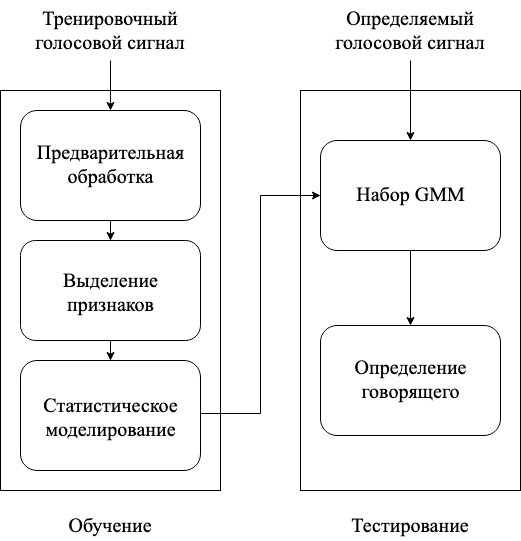

The diagram above was exported from draw.io. Its source (the exported page's mxGraphModel, read from the mxfile embedded in the PNG):
<mxGraphModel dx="2178" dy="804" grid="1" gridSize="10" guides="1" tooltips="1" connect="1" arrows="1" fold="1" page="1" pageScale="1" pageWidth="827" pageHeight="1169" math="1" shadow="0">
  <root>
    <mxCell id="0" />
    <mxCell id="1" parent="0" />
    <mxCell id="mj4pXFJbWyeXf6o6q9A8-1" value="" style="rounded=0;whiteSpace=wrap;html=1;" vertex="1" parent="1">
      <mxGeometry x="-700" y="120" width="220" height="400" as="geometry" />
    </mxCell>
    <mxCell id="mj4pXFJbWyeXf6o6q9A8-10" value="" style="edgeStyle=orthogonalEdgeStyle;rounded=0;orthogonalLoop=1;jettySize=auto;html=1;fontFamily=Times New Roman;fontSize=30;" edge="1" parent="1" source="mj4pXFJbWyeXf6o6q9A8-2" target="mj4pXFJbWyeXf6o6q9A8-3">
      <mxGeometry relative="1" as="geometry" />
    </mxCell>
    <mxCell id="mj4pXFJbWyeXf6o6q9A8-2" value="" style="rounded=1;whiteSpace=wrap;html=1;" vertex="1" parent="1">
      <mxGeometry x="-680" y="140" width="180" height="110" as="geometry" />
    </mxCell>
    <mxCell id="mj4pXFJbWyeXf6o6q9A8-11" value="" style="edgeStyle=orthogonalEdgeStyle;rounded=0;orthogonalLoop=1;jettySize=auto;html=1;fontFamily=Times New Roman;fontSize=30;" edge="1" parent="1" source="mj4pXFJbWyeXf6o6q9A8-3" target="mj4pXFJbWyeXf6o6q9A8-4">
      <mxGeometry relative="1" as="geometry" />
    </mxCell>
    <mxCell id="mj4pXFJbWyeXf6o6q9A8-3" value="" style="rounded=1;whiteSpace=wrap;html=1;" vertex="1" parent="1">
      <mxGeometry x="-680" y="270" width="180" height="100" as="geometry" />
    </mxCell>
    <mxCell id="mj4pXFJbWyeXf6o6q9A8-4" value="" style="rounded=1;whiteSpace=wrap;html=1;" vertex="1" parent="1">
      <mxGeometry x="-680" y="390" width="180" height="110" as="geometry" />
    </mxCell>
    <mxCell id="mj4pXFJbWyeXf6o6q9A8-9" value="" style="edgeStyle=orthogonalEdgeStyle;rounded=0;orthogonalLoop=1;jettySize=auto;html=1;fontFamily=Times New Roman;fontSize=30;" edge="1" parent="1" source="mj4pXFJbWyeXf6o6q9A8-7" target="mj4pXFJbWyeXf6o6q9A8-2">
      <mxGeometry relative="1" as="geometry" />
    </mxCell>
    <mxCell id="mj4pXFJbWyeXf6o6q9A8-7" value="&lt;font style=&quot;font-size: 20px&quot; face=&quot;Times New Roman&quot;&gt;Тренировочный голосовой сигнал&lt;br&gt;&lt;/font&gt;" style="text;html=1;strokeColor=none;fillColor=none;align=center;verticalAlign=middle;whiteSpace=wrap;rounded=0;" vertex="1" parent="1">
      <mxGeometry x="-685" y="30" width="190" height="60" as="geometry" />
    </mxCell>
    <mxCell id="mj4pXFJbWyeXf6o6q9A8-12" value="" style="rounded=0;whiteSpace=wrap;html=1;" vertex="1" parent="1">
      <mxGeometry x="-400" y="120" width="220" height="400" as="geometry" />
    </mxCell>
    <mxCell id="mj4pXFJbWyeXf6o6q9A8-23" value="" style="edgeStyle=orthogonalEdgeStyle;rounded=0;orthogonalLoop=1;jettySize=auto;html=1;fontFamily=Times New Roman;fontSize=20;" edge="1" parent="1" source="mj4pXFJbWyeXf6o6q9A8-13" target="mj4pXFJbWyeXf6o6q9A8-15">
      <mxGeometry relative="1" as="geometry" />
    </mxCell>
    <mxCell id="mj4pXFJbWyeXf6o6q9A8-13" value="" style="rounded=1;whiteSpace=wrap;html=1;" vertex="1" parent="1">
      <mxGeometry x="-380" y="170" width="180" height="110" as="geometry" />
    </mxCell>
    <mxCell id="mj4pXFJbWyeXf6o6q9A8-15" value="" style="rounded=1;whiteSpace=wrap;html=1;" vertex="1" parent="1">
      <mxGeometry x="-380" y="355" width="180" height="110" as="geometry" />
    </mxCell>
    <mxCell id="mj4pXFJbWyeXf6o6q9A8-16" value="&lt;p style=&quot;line-height: 0.8&quot;&gt;&lt;font style=&quot;font-size: 20px&quot;&gt;Предварительная обработка&lt;br&gt;&lt;/font&gt;&lt;/p&gt;" style="text;html=1;strokeColor=none;fillColor=none;align=center;verticalAlign=middle;whiteSpace=wrap;rounded=0;fontFamily=Times New Roman;fontSize=30;" vertex="1" parent="1">
      <mxGeometry x="-667.5" y="160" width="155" height="60" as="geometry" />
    </mxCell>
    <mxCell id="mj4pXFJbWyeXf6o6q9A8-18" value="&lt;p style=&quot;line-height: 0.8&quot;&gt;&lt;font style=&quot;font-size: 20px&quot;&gt;Выделение признаков&lt;br&gt;&lt;/font&gt;&lt;/p&gt;" style="text;html=1;strokeColor=none;fillColor=none;align=center;verticalAlign=middle;whiteSpace=wrap;rounded=0;fontFamily=Times New Roman;fontSize=30;" vertex="1" parent="1">
      <mxGeometry x="-667.5" y="290" width="155" height="55" as="geometry" />
    </mxCell>
    <mxCell id="mj4pXFJbWyeXf6o6q9A8-25" value="" style="edgeStyle=orthogonalEdgeStyle;rounded=0;orthogonalLoop=1;jettySize=auto;html=1;fontFamily=Times New Roman;fontSize=20;entryX=0;entryY=0.5;entryDx=0;entryDy=0;exitX=1;exitY=0.5;exitDx=0;exitDy=0;" edge="1" parent="1" source="mj4pXFJbWyeXf6o6q9A8-4" target="mj4pXFJbWyeXf6o6q9A8-13">
      <mxGeometry relative="1" as="geometry">
        <mxPoint x="-500" y="442" as="sourcePoint" />
        <Array as="points">
          <mxPoint x="-500" y="443" />
          <mxPoint x="-440" y="443" />
          <mxPoint x="-440" y="225" />
        </Array>
      </mxGeometry>
    </mxCell>
    <mxCell id="mj4pXFJbWyeXf6o6q9A8-19" value="&lt;p style=&quot;line-height: 0.8&quot;&gt;&lt;font style=&quot;font-size: 20px&quot;&gt;Статистическое моделирование&lt;br&gt;&lt;/font&gt;&lt;/p&gt;" style="text;html=1;strokeColor=none;fillColor=none;align=center;verticalAlign=middle;whiteSpace=wrap;rounded=0;fontFamily=Times New Roman;fontSize=30;" vertex="1" parent="1">
      <mxGeometry x="-667.5" y="420" width="155" height="45" as="geometry" />
    </mxCell>
    <mxCell id="mj4pXFJbWyeXf6o6q9A8-21" value="" style="edgeStyle=orthogonalEdgeStyle;rounded=0;orthogonalLoop=1;jettySize=auto;html=1;fontFamily=Times New Roman;fontSize=20;" edge="1" parent="1" source="mj4pXFJbWyeXf6o6q9A8-20" target="mj4pXFJbWyeXf6o6q9A8-13">
      <mxGeometry relative="1" as="geometry" />
    </mxCell>
    <mxCell id="mj4pXFJbWyeXf6o6q9A8-20" value="&lt;font style=&quot;font-size: 20px&quot; face=&quot;Times New Roman&quot;&gt;Определяемый голосовой сигнал&lt;br&gt;&lt;/font&gt;" style="text;html=1;strokeColor=none;fillColor=none;align=center;verticalAlign=middle;whiteSpace=wrap;rounded=0;" vertex="1" parent="1">
      <mxGeometry x="-385" y="30" width="190" height="60" as="geometry" />
    </mxCell>
    <mxCell id="mj4pXFJbWyeXf6o6q9A8-22" value="&lt;font style=&quot;font-size: 20px&quot;&gt;Набор GMM&lt;br&gt;&lt;/font&gt;" style="text;html=1;strokeColor=none;fillColor=none;align=center;verticalAlign=middle;whiteSpace=wrap;rounded=0;fontFamily=Times New Roman;fontSize=30;" vertex="1" parent="1">
      <mxGeometry x="-367.5" y="190" width="155" height="60" as="geometry" />
    </mxCell>
    <mxCell id="mj4pXFJbWyeXf6o6q9A8-24" value="&lt;p style=&quot;line-height: 0.8&quot;&gt;&lt;font style=&quot;font-size: 20px&quot;&gt;Определение говорящего&lt;br&gt;&lt;/font&gt;&lt;/p&gt;" style="text;html=1;strokeColor=none;fillColor=none;align=center;verticalAlign=middle;whiteSpace=wrap;rounded=0;fontFamily=Times New Roman;fontSize=30;" vertex="1" parent="1">
      <mxGeometry x="-367.5" y="370" width="155" height="70" as="geometry" />
    </mxCell>
    <mxCell id="mj4pXFJbWyeXf6o6q9A8-26" value="Обучение" style="text;html=1;strokeColor=none;fillColor=none;align=center;verticalAlign=middle;whiteSpace=wrap;rounded=0;fontFamily=Times New Roman;fontSize=20;" vertex="1" parent="1">
      <mxGeometry x="-650" y="540" width="120" height="30" as="geometry" />
    </mxCell>
    <mxCell id="mj4pXFJbWyeXf6o6q9A8-27" value="Тестирование" style="text;html=1;strokeColor=none;fillColor=none;align=center;verticalAlign=middle;whiteSpace=wrap;rounded=0;fontFamily=Times New Roman;fontSize=20;" vertex="1" parent="1">
      <mxGeometry x="-355" y="540" width="130" height="30" as="geometry" />
    </mxCell>
  </root>
</mxGraphModel>